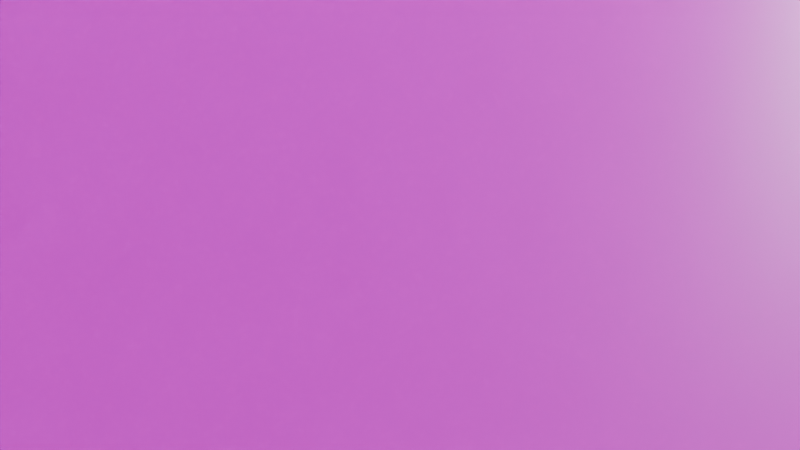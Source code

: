 # Source: cafe.blend  (saved by Blender 4.5.90; exported with 4.5.12 LTS)
import bpy
from mathutils import Matrix  # noqa: F401  (used for matrix-valued properties, if any)

bpy.ops.wm.read_factory_settings(use_empty=True)
scene = bpy.context.scene
scene.name = 'Scene'

# ---- collections
col_collection = bpy.data.collections.new('Collection'); scene.collection.children.link(col_collection)

# ---- images (referenced by path relative to the original .blend; pixels are not part of the script)
import os
ASSET_DIR = os.environ.get("B2B_ASSET_DIR", "")  # directory of the original .blend (textures are referenced by path, not embedded)
HERE = os.path.dirname(os.path.abspath(__file__))  # packed textures are extracted next to this script under _unpacked/

def load_image(name, relpath, width, height, colorspace="sRGB"):
    """Load a texture the original file referenced (path relative to the .blend, or extracted next to this script)."""
    p = next((c for c in (os.path.join(HERE, relpath), os.path.join(ASSET_DIR, relpath)) if relpath and os.path.exists(c)), "")
    if p:
        img = bpy.data.images.load(p, check_existing=True)
        img.name = name
    else:  # same state as the original file: an image datablock whose file is absent (Cycles renders it pink)
        img = bpy.data.images.new(name, width, height)
        img.source = "FILE"
        img.filepath = "//" + (relpath or name)
    img.colorspace_settings.name = colorspace
    return img
img_roof_texture_png = load_image('roof_texture.png', 'roof_texture.png', 1024, 1024, 'sRGB')
img_clear = load_image('clear', 'inside_wallpaper_texture.png', 1024, 1024, 'sRGB')
img_inside_texture_png = load_image('inside_texture.png', 'inside_texture.png', 1024, 1024, 'sRGB')
img_floor_texture_png = load_image('floor_texture.png', 'floor_texture.png', 1024, 1024, 'sRGB')
img_column_texture_png = load_image('column_texture.png', 'column_texture.png', 1024, 1024, 'sRGB')

# ---- materials (node trees are filled in below, after node groups)
mat_material_003 = bpy.data.materials.new('Material.003')
mat_material_008 = bpy.data.materials.new('Material.008')
mat_material_008.use_backface_culling_lightprobe_volume = False
mat_material_005 = bpy.data.materials.new('Material.005')
mat_material_004 = bpy.data.materials.new('Material.004')
mat_material_009 = bpy.data.materials.new('Material.009')

# ---- material node trees
mat_material_003.use_nodes = True; mat_material_003.node_tree.nodes.clear()
_N = mat_material_003.node_tree.nodes; _L = mat_material_003.node_tree.links
n0 = _N.new('ShaderNodeBsdfPrincipled'); n0.name = 'Principled BSDF'; n0.location = (-200, 100)
n1 = _N.new('ShaderNodeOutputMaterial'); n1.name = 'Material Output'; n1.location = (200, 100)
n2 = _N.new('ShaderNodeTexImage'); n2.name = 'Image Texture'; n2.location = (-490, 80)
n2.image = img_roof_texture_png
n3 = _N.new('ShaderNodeTexImage'); n3.name = 'Image Texture.001'; n3.location = (-351, 506)
n3.image = img_clear
_L.new(n0.outputs[0], n1.inputs[0])
_L.new(n2.outputs[0], n0.inputs[0])
n1.is_active_output = True
mat_material_008.use_nodes = True; mat_material_008.node_tree.nodes.clear()
_N = mat_material_008.node_tree.nodes; _L = mat_material_008.node_tree.links
n0 = _N.new('ShaderNodeBsdfPrincipled'); n0.name = 'Principled BSDF'; n0.location = (-200, 100)
n1 = _N.new('ShaderNodeOutputMaterial'); n1.name = 'Material Output'; n1.location = (200, 100)
n2 = _N.new('ShaderNodeTexImage'); n2.name = 'Image Texture'; n2.location = (-490, 80)
n2.image = img_inside_texture_png
_L.new(n0.outputs[0], n1.inputs[0])
_L.new(n2.outputs[0], n0.inputs[0])
n1.is_active_output = True
mat_material_005.use_nodes = True; mat_material_005.node_tree.nodes.clear()
_N = mat_material_005.node_tree.nodes; _L = mat_material_005.node_tree.links
n0 = _N.new('ShaderNodeBsdfPrincipled'); n0.name = 'Principled BSDF'; n0.location = (-200, 100)
n1 = _N.new('ShaderNodeOutputMaterial'); n1.name = 'Material Output'; n1.location = (200, 100)
n2 = _N.new('ShaderNodeTexImage'); n2.name = 'Image Texture'; n2.location = (-490, 80)
n2.image = img_floor_texture_png
n3 = _N.new('ShaderNodeTexImage'); n3.name = 'Image Texture.001'; n3.location = (-206, 360)
n3.image = img_clear
_L.new(n0.outputs[0], n1.inputs[0])
_L.new(n2.outputs[0], n0.inputs[0])
n1.is_active_output = True
mat_material_004.use_nodes = True; mat_material_004.node_tree.nodes.clear()
_N = mat_material_004.node_tree.nodes; _L = mat_material_004.node_tree.links
n0 = _N.new('ShaderNodeBsdfPrincipled'); n0.name = 'Principled BSDF'; n0.location = (-200, 100)
n1 = _N.new('ShaderNodeOutputMaterial'); n1.name = 'Material Output'; n1.location = (200, 100)
n2 = _N.new('ShaderNodeTexImage'); n2.name = 'Image Texture'; n2.location = (-490, 80)
n2.image = img_column_texture_png
n3 = _N.new('ShaderNodeTexImage'); n3.name = 'Image Texture.001'; n3.location = (-488, 409)
n3.image = img_clear
_L.new(n0.outputs[0], n1.inputs[0])
_L.new(n2.outputs[0], n0.inputs[0])
n1.is_active_output = True
mat_material_009.use_nodes = True; mat_material_009.node_tree.nodes.clear()
_N = mat_material_009.node_tree.nodes; _L = mat_material_009.node_tree.links
n0 = _N.new('ShaderNodeBsdfPrincipled'); n0.name = 'Principled BSDF'; n0.location = (-200, 100)
n1 = _N.new('ShaderNodeOutputMaterial'); n1.name = 'Material Output'; n1.location = (200, 100)
n2 = _N.new('ShaderNodeTexImage'); n2.name = 'Image Texture'; n2.location = (-490, 80)
n2.image = img_clear
n3 = _N.new('ShaderNodeTexImage'); n3.name = 'Image Texture.001'; n3.location = (-427, 422)
n3.image = img_clear
_L.new(n0.outputs[0], n1.inputs[0])
_L.new(n2.outputs[0], n0.inputs[0])
n1.is_active_output = True

# ---- world
world_world = bpy.data.worlds.new('World'); scene.world = world_world
world_world.use_nodes = True; world_world.node_tree.nodes.clear()
_N = world_world.node_tree.nodes; _L = world_world.node_tree.links
n0 = _N.new('ShaderNodeOutputWorld'); n0.name = 'World Output'; n0.location = (200, 100)
n1 = _N.new('ShaderNodeBackground'); n1.name = 'Background'; n1.location = (-200, 100)
n1.inputs[0].default_value = (0.05088, 0.05088, 0.05088, 1.0)
_L.new(n1.outputs[0], n0.inputs[0])
n0.is_active_output = True
world_world.color = (0.05088, 0.05088, 0.05088)
world_world.sun_shadow_jitter_overblur = 0.0

# ---- cameras
cam_camera = bpy.data.cameras.new('Camera')
cam_camera.clip_end = 100.0
cam_camera.ortho_scale = 7.314

# ---- lights
light_light = bpy.data.lights.new('Light', 'POINT')
light_light.energy = 1000.0
light_light.shadow_soft_size = 0.1

# ---- meshes
me_plane = bpy.data.meshes.new('Plane')
me_plane.from_pydata([(-1.0, -1.0, 0.0), (1.0, -1.0, 0.0), (-1.0, 1.0, 0.0), (0.0, -1.0, 0.0), (6.448e-10, 1.0, 0.0), (-1.0, 0.0, 0.0), (1.0, 0.0, 0.0), (0.0, 0.0, 0.0), (1.0, 0.5, 0.0), (0.0, 0.5, 0.0), (-1.0, 0.5, 0.0), (0.5, -1.0, 0.0), (0.5, 1.0, 0.0), (0.5, 0.0, 0.0), (0.5, 0.5, 0.0), (0.75, -1.0, 0.0), (0.75, 0.0, 0.0), (0.75, 0.5, 0.0), (0.0, 0.75, 0.0), (-1.0, 0.75, 0.0), (0.5, 0.75, 0.0), (0.75, 0.75, 0.0), (-0.5, 1.0, 0.0), (-0.5, -1.0, 0.0), (-0.5, 0.0, 0.0), (-0.5, 0.5, 0.0), (-0.5, 0.75, 0.0), (-1.0, 0.0, -0.1328), (-1.0, -1.0, -0.1328), (0.75, -1.0, -0.1328), (1.0, -1.0, -0.1328), (-0.5, 1.0, -0.1328), (-1.0, 1.0, -0.1328), (-0.5, -1.0, -0.1328), (-1.218e-09, -1.0, -0.1328), (0.5, 1.0, -0.1328), (6.448e-10, 1.0, -0.1328), (4.119e-10, 0.75, -0.1328), (-1.0, 0.5, -0.1328), (1.0, 0.0, -0.1328), (-2.866e-10, 0.0, -0.1328), (-0.5, 0.0, -0.1328), (0.5, 0.0, -0.1328), (1.0, 0.5, -0.1328), (-1.0, 0.75, -0.1328), (-0.5, 0.5, -0.1328), (0.5, 0.5, -0.1328), (0.5, -1.0, -0.1328), (0.75, 0.0, -0.1328), (0.75, 0.5, -0.1328), (0.5, 0.75, -0.1328), (0.75, 0.75, -0.1328), (-0.5, 0.75, -0.1328), (0.5, 0.0, -0.2325), (-2.866e-10, 0.0, -0.2325), (1.791e-10, 0.5, -0.2325), (0.5, 0.5, -0.2325), (4.119e-10, 0.75, -0.2325), (0.5, 0.75, -0.2325), (-0.5, 0.0, -0.2325), (-0.5, 0.5, -0.2325), (-0.5, 0.75, -0.2325)], [], [(26, 18, 4, 22), (23, 3, 7, 24), (15, 1, 6, 16), (24, 7, 9, 25), (16, 6, 8, 17), (7, 13, 14, 9), (3, 11, 13, 7), (18, 20, 12, 4), (13, 16, 17, 14), (11, 15, 16, 13), (20, 21, 12), (14, 17, 21, 20), (9, 14, 20, 18), (25, 9, 18, 26), (17, 8, 21), (10, 25, 26, 19), (5, 24, 25, 10), (0, 23, 24, 5), (19, 26, 22, 2), (52, 31, 36, 37), (33, 41, 40, 34), (29, 48, 39, 30), (46, 56, 58, 50), (48, 49, 43, 39), (42, 53, 56, 46), (34, 40, 42, 47), (37, 36, 35, 50), (42, 46, 49, 48), (47, 42, 48, 29), (50, 35, 51), (46, 50, 51, 49), (52, 61, 60, 45), (40, 54, 53, 42), (49, 51, 43), (38, 44, 52, 45), (27, 38, 45, 41), (28, 27, 41, 33), (44, 32, 31, 52), (6, 39, 43, 8), (12, 35, 36, 4), (21, 51, 35, 12), (8, 43, 51, 21), (19, 44, 38, 10), (10, 38, 27, 5), (4, 36, 31, 22), (2, 32, 44, 19), (1, 30, 39, 6), (11, 47, 29, 15), (0, 28, 33, 23), (5, 27, 28, 0), (15, 29, 30, 1), (3, 34, 47, 11), (22, 31, 32, 2), (23, 33, 34, 3), (59, 60, 55, 54), (54, 55, 56, 53), (55, 57, 58, 56), (60, 61, 57, 55), (50, 58, 57, 37), (45, 60, 59, 41), (37, 57, 61, 52), (41, 59, 54, 40)])
_uv = me_plane.uv_layers.new(name='UVMap')
_uv.uv.foreach_set('vector', [0.5369, 0.2412, 0.5369, 0.1898, 0.5112, 0.1898, 0.5112, 0.2412, 0.7168, 0.2412, 0.7168, 0.1898, 0.614, 0.1898, 0.614, 0.2412, 0.7168, 0.1127, 0.7168, 0.08695, 0.614, 0.08695, 0.614, 0.1127, 0.614, 0.2412, 0.614, 0.1898, 0.5626, 0.1898, 0.5626, 0.2412, 0.614, 0.1127, 0.614, 0.08695, 0.5626, 0.08695, 0.5626, 0.1127, 0.614, 0.1898, 0.614, 0.1384, 0.5626, 0.1384, 0.5626, 0.1898, 0.7168, 0.1898, 0.7168, 0.1384, 0.614, 0.1384, 0.614, 0.1898, 0.5369, 0.1898, 0.5369, 0.1384, 0.5112, 0.1384, 0.5112, 0.1898, 0.614, 0.1384, 0.614, 0.1127, 0.5626, 0.1127, 0.5626, 0.1384, 0.7168, 0.1384, 0.7168, 0.1127, 0.614, 0.1127, 0.614, 0.1384, 0.5369, 0.1384, 0.5369, 0.1127, 0.5112, 0.1384, 0.5626, 0.1384, 0.5626, 0.1127, 0.5369, 0.1127, 0.5369, 0.1384, 0.5626, 0.1898, 0.5626, 0.1384, 0.5369, 0.1384, 0.5369, 0.1898, 0.5626, 0.2412, 0.5626, 0.1898, 0.5369, 0.1898, 0.5369, 0.2412, 0.5626, 0.1127, 0.5626, 0.08695, 0.5369, 0.1127, 0.5626, 0.2926, 0.5626, 0.2412, 0.5369, 0.2412, 0.5369, 0.2926, 0.614, 0.2926, 0.614, 0.2412, 0.5626, 0.2412, 0.5626, 0.2926, 0.7168, 0.2926, 0.7168, 0.2412, 0.614, 0.2412, 0.614, 0.2926, 0.5369, 0.2926, 0.5369, 0.2412, 0.5112, 0.2412, 0.5112, 0.2926, 0.5626, 0.6464, 0.5626, 0.6721, 0.614, 0.6721, 0.614, 0.6464, 0.5626, 0.4665, 0.5626, 0.5693, 0.614, 0.5693, 0.614, 0.4665, 0.6911, 0.4665, 0.6911, 0.5693, 0.7168, 0.5693, 0.7168, 0.4665, 0.1247, 0.5229, 0.1237, 0.5119, 0.09514, 0.5167, 0.1046, 0.524, 0.6911, 0.5693, 0.6911, 0.6207, 0.7168, 0.6207, 0.7168, 0.5693, 0.168, 0.5216, 0.1737, 0.5119, 0.1237, 0.5119, 0.1247, 0.5229, 0.614, 0.4665, 0.614, 0.5693, 0.6654, 0.5693, 0.6654, 0.4665, 0.614, 0.6464, 0.614, 0.6721, 0.6654, 0.6721, 0.6654, 0.6464, 0.6654, 0.5693, 0.6654, 0.6207, 0.6911, 0.6207, 0.6911, 0.5693, 0.6654, 0.4665, 0.6654, 0.5693, 0.6911, 0.5693, 0.6911, 0.4665, 0.6654, 0.6464, 0.6654, 0.6721, 0.6911, 0.6464, 0.6654, 0.6207, 0.6654, 0.6464, 0.6911, 0.6464, 0.6911, 0.6207, 0.1195, 0.6226, 0.1133, 0.6329, 0.1432, 0.6363, 0.142, 0.6242, 0.1876, 0.5646, 0.1999, 0.5614, 0.1737, 0.5119, 0.168, 0.5216, 0.6911, 0.6207, 0.6911, 0.6464, 0.7168, 0.6207, 0.5112, 0.6207, 0.5112, 0.6464, 0.5626, 0.6464, 0.5626, 0.6207, 0.5112, 0.5693, 0.5112, 0.6207, 0.5626, 0.6207, 0.5626, 0.5693, 0.5112, 0.4665, 0.5112, 0.5693, 0.5626, 0.5693, 0.5626, 0.4665, 0.5112, 0.6464, 0.5112, 0.6721, 0.5626, 0.6721, 0.5626, 0.6464, 0.2468, 0.3257, 0.2423, 0.3119, 0.1943, 0.3238, 0.1931, 0.338, 0.1217, 0.2993, 0.134, 0.2892, 0.1137, 0.2329, 0.09608, 0.2379, 0.1557, 0.3214, 0.1631, 0.3077, 0.134, 0.2892, 0.1217, 0.2993, 0.1931, 0.338, 0.1943, 0.3238, 0.1631, 0.3077, 0.1557, 0.3214, 0.1281, 0.09193, 0.1344, 0.1092, 0.1645, 0.1045, 0.163, 0.08695, 0.163, 0.08695, 0.1645, 0.1045, 0.226, 0.1026, 0.2277, 0.08695, 0.09608, 0.2379, 0.1137, 0.2329, 0.1036, 0.1706, 0.08695, 0.1706, 0.09812, 0.1095, 0.1114, 0.1184, 0.1344, 0.1092, 0.1281, 0.09193, 0.3265, 0.2886, 0.316, 0.2821, 0.2423, 0.3119, 0.2468, 0.3257, 0.3315, 0.2417, 0.3198, 0.2408, 0.3178, 0.2634, 0.33, 0.2648, 0.3366, 0.119, 0.3276, 0.1283, 0.326, 0.1587, 0.3373, 0.1593, 0.2277, 0.08695, 0.226, 0.1026, 0.3276, 0.1283, 0.3366, 0.119, 0.33, 0.2648, 0.3178, 0.2634, 0.316, 0.2821, 0.3265, 0.2886, 0.3342, 0.1993, 0.3233, 0.1984, 0.3198, 0.2408, 0.3315, 0.2417, 0.08695, 0.1706, 0.1036, 0.1706, 0.1114, 0.1184, 0.09812, 0.1095, 0.3373, 0.1593, 0.326, 0.1587, 0.3233, 0.1984, 0.3342, 0.1993, 0.08695, 0.913, 0.1384, 0.913, 0.1384, 0.8616, 0.08695, 0.8616, 0.08695, 0.8616, 0.1384, 0.8616, 0.1384, 0.8102, 0.08695, 0.8102, 0.1384, 0.8616, 0.1641, 0.8616, 0.1641, 0.8102, 0.1384, 0.8102, 0.1384, 0.913, 0.1641, 0.913, 0.1641, 0.8616, 0.1384, 0.8616, 0.1046, 0.524, 0.09514, 0.5167, 0.08695, 0.5808, 0.1002, 0.5781, 0.142, 0.6242, 0.1432, 0.6363, 0.196, 0.6205, 0.1859, 0.6135, 0.1002, 0.5781, 0.08695, 0.5808, 0.1133, 0.6329, 0.1195, 0.6226, 0.1859, 0.6135, 0.196, 0.6205, 0.1999, 0.5614, 0.1876, 0.5646])
me_plane.materials.append(mat_material_003)
me_plane.update()
me_plane_001 = bpy.data.meshes.new('Plane.001')
me_plane_001.from_pydata([(-9.58, -5.839, -7.71), (0.0, 5.851, -7.71), (0.0, -5.839, -7.71), (-4.79, 5.851, -7.71), (-4.79, -5.839, -7.71), (-9.58, -12.82, -7.71), (-3.052e-07, -12.82, -7.71), (-9.58, 0.006189, -7.71), (9.58, -5.839, -7.71), (9.58, 5.851, -7.71), (-4.79, -12.82, -7.71), (9.58, -5.839, 1.552), (9.58, 5.851, 1.552), (0.0, 5.851, 1.552), (-9.58, -5.839, 1.552), (0.0, -5.839, 1.552), (-9.58, -12.82, 1.552), (-3.052e-07, -12.82, 1.552), (-4.79, 5.851, 1.552), (-4.79, -12.82, 1.552), (-9.58, 0.006189, 1.552), (5.017, 5.851, 1.552), (5.017, 5.851, -7.71), (0.0, 5.851, -0.8236), (5.017, 5.851, -0.8236)], [(0, 4), (4, 2), (2, 1)], [(1, 22, 9), (9, 12, 11, 8), (8, 11, 15, 2), (6, 17, 19, 10), (0, 14, 20, 7), (3, 18, 13, 1), (2, 15, 17, 6), (10, 19, 16, 5), (5, 16, 14, 0), (21, 12, 9, 22, 24), (23, 13, 21, 24), (7, 20, 18, 3)])
_uv = me_plane_001.uv_layers.new(name='UVMap')
_uv.uv.foreach_set('vector', [0.7571, -0.4387, 1.004, -0.8846, 1.225, -1.297, 1.653, 2.196, 1.653, 1.287, 0.8879, 1.287, 0.8879, 2.196, 0.8879, 2.196, 0.8879, 1.287, 0.2607, 1.287, 0.2607, 2.196, -0.1964, 2.196, -0.1964, 1.287, -0.51, 1.287, -0.51, 2.196, -0.5107, -0.0083, -0.5109, 1.062, -0.0604, 1.063, -0.06021, -0.00812, 0.5227, -0.008286, 0.5225, 1.063, 0.8917, 1.063, 0.8919, -0.00812, 0.2607, 2.196, 0.2607, 1.287, -0.1964, 1.287, -0.1964, 2.196, -0.51, 2.196, -0.51, 1.287, -0.8236, 1.287, -0.8236, 2.196, -0.8236, 2.196, -0.8236, 1.287, -1.281, 1.287, -1.281, 2.196, 1.952, 1.287, 1.653, 1.287, 1.653, 2.196, 1.952, 2.196, 1.952, 1.52, 2.28, 1.52, 2.28, 1.287, 1.952, 1.287, 1.952, 1.52, -0.05915, -0.007865, -0.06002, 1.061, 0.5214, 1.062, 0.5223, -0.006796])
me_plane_001.materials.append(mat_material_008)
me_plane_001.update()
me_plane_003 = bpy.data.meshes.new('Plane.003')
me_plane_003.from_pydata([(-11.08, -6.689, -7.842), (9.652, -6.689, -7.842), (9.652, 6.998, -7.842), (2.249, 7.025, -7.883), (2.471, -6.689, -7.842), (-11.08, -12.89, -7.842), (2.471, -12.89, -7.842), (-4.857, 6.998, -7.842), (-4.857, -6.689, -7.842), (-4.857, -12.89, -7.842), (-11.08, 0.1549, -7.842), (-4.857, 0.1549, -7.842), (-11.08, 0.1549, -6.858), (-11.08, -6.689, -6.858), (9.652, 6.998, -6.858), (2.284, 7.007, -6.76), (9.652, -6.689, -6.858), (-4.857, -6.689, -6.858), (2.471, -6.689, -6.858), (-4.857, -12.89, -6.858), (2.471, -12.89, -6.858), (-11.08, -12.89, -6.858), (-4.857, 6.998, -6.858), (-4.857, 0.1549, -6.858)], [], [(3, 2, 1, 4), (8, 11, 7, 3, 4), (8, 9, 5, 0), (4, 6, 9, 8), (10, 7, 11), (0, 10, 11, 8), (15, 18, 16, 14), (17, 18, 15, 22, 23), (17, 13, 21, 19), (18, 17, 19, 20), (12, 23, 22), (13, 17, 23, 12), (6, 4, 18, 20), (2, 3, 15, 14), (0, 5, 21, 13), (1, 2, 14, 16), (4, 1, 16, 18), (8, 4, 18, 17), (3, 7, 22, 15), (7, 10, 12, 22), (0, 8, 17, 13), (3, 4, 18, 15), (20, 21, 5, 6), (10, 0, 13, 12)])
_uv = me_plane_003.uv_layers.new(name='UVMap')
_uv.uv.foreach_set('vector', [0.4971, 0.7788, 0.4951, 0.9577, 0.3379, 0.951, 0.3396, 0.7775, 0.8497, 0.9102, 0.8509, 0.9135, 0.8513, 0.9173, 0.8495, 0.9175, 0.8492, 0.9118, 0.401, 0.3807, 0.401, 0.5307, 0.3295, 0.5307, 0.3295, 0.3807, 0.4851, 0.3807, 0.4851, 0.5307, 0.401, 0.5307, 0.401, 0.3807, 0.8529, 0.9121, 0.8513, 0.9173, 0.8509, 0.9135, 0.8521, 0.9065, 0.8529, 0.9121, 0.8509, 0.9135, 0.8497, 0.9102, 0.4969, 0.7516, 0.3396, 0.7537, 0.3379, 0.5802, 0.4951, 0.5735, 0.7538, 0.3441, 0.7889, 0.477, 0.7554, 0.9097, 0.6152, 0.875, 0.6563, 0.5885, 0.401, 0.3569, 0.3295, 0.3569, 0.3295, 0.207, 0.401, 0.207, 0.4851, 0.3569, 0.401, 0.3569, 0.401, 0.207, 0.4851, 0.207, 0.5052, 0.4577, 0.6563, 0.5885, 0.6152, 0.875, 0.5735, 0.04458, 0.7538, 0.3441, 0.6563, 0.5885, 0.5052, 0.4577, 0.1027, 0.3807, 0.03145, 0.3807, 0.03145, 0.3569, 0.1027, 0.3569, 0.6133, 0.966, 0.5282, 0.967, 0.5286, 0.9398, 0.6133, 0.9422, 0.3295, 0.3807, 0.2583, 0.3807, 0.2583, 0.3569, 0.3295, 0.3569, 0.7704, 0.966, 0.6133, 0.966, 0.6133, 0.9422, 0.7704, 0.9422, 0.8529, 0.966, 0.7704, 0.966, 0.7704, 0.9422, 0.8529, 0.9422, 0.8497, 0.9102, 0.8492, 0.9118, 0.8494, 0.9118, 0.849, 0.9101, 0.8699, 0.009074, 0.8658, 0.3577, 0.8447, 0.3569, 0.8437, 0.006889, 0.8658, 0.3577, 0.8591, 0.7413, 0.8437, 0.7406, 0.8447, 0.3569, 0.8521, 0.9065, 0.8497, 0.9102, 0.849, 0.9101, 0.8466, 0.9062, 0.4971, 0.7788, 0.3396, 0.7775, 0.3396, 0.7537, 0.4969, 0.7516, 0.1027, 0.3569, 0.2583, 0.3569, 0.2583, 0.3807, 0.1027, 0.3807, 0.8591, 0.7413, 0.8521, 0.9065, 0.8466, 0.9062, 0.8437, 0.7406])
me_plane_003.materials.append(mat_material_005)
me_plane_003.update()
me_cube_001 = bpy.data.meshes.new('Cube.001')
me_cube_001.from_pydata([(-4.787, -10.72, 13.67), (-6.761, -10.39, 13.67), (-6.437, -8.421, 13.67), (-5.45, -8.583, 13.67), (-4.625, -9.732, 13.67), (-4.787, -10.72, 13.67), (-6.761, -10.39, 13.67), (-6.761, -10.39, 3.956), (-6.599, -9.408, 3.956), (-4.787, -10.72, 3.956), (-5.45, -8.583, 3.956), (-6.437, -8.421, 3.956), (-4.625, -9.732, 3.956), (-6.692, 5.548, 13.67), (-6.682, 3.548, 13.67), (-6.682, 3.548, 13.67), (-6.692, 5.548, 13.67), (-5.682, 3.553, 3.956), (-4.692, 5.558, 3.956), (-4.687, 4.558, 3.956), (-6.682, 3.548, 3.956), (-5.692, 5.553, 3.956), (-6.692, 5.548, 3.956), (-5.682, 3.553, 13.67), (-4.687, 4.558, 13.67), (-4.692, 5.558, 13.67), (-4.692, 5.558, 13.67), (-4.687, 4.558, 13.67), (-5.682, 3.553, 13.67), (-6.692, 5.548, 3.956), (-5.692, 5.553, 3.956), (-6.682, 3.548, 3.956), (-4.687, 4.558, 3.956), (-4.692, 5.558, 3.956), (-5.682, 3.553, 3.956), (-6.692, 5.548, 13.67), (-6.682, 3.548, 13.67), (-4.692, 5.558, 13.67), (-4.687, 4.558, 13.67), (-5.682, 3.553, 13.67), (-6.692, 5.548, 3.956), (-5.692, 5.553, 3.956), (-6.682, 3.548, 3.956), (-4.687, 4.558, 3.956), (-4.692, 5.558, 3.956), (-5.682, 3.553, 3.956), (-6.682, 3.548, 13.67), (-6.692, 5.548, 13.67), (-5.682, 3.553, 3.956), (-4.692, 5.558, 3.956), (-4.687, 4.558, 3.956), (-6.682, 3.548, 3.956), (-5.692, 5.553, 3.956), (-6.692, 5.548, 3.956), (-5.682, 3.553, 13.67), (-4.687, 4.558, 13.67), (-4.692, 5.558, 13.67), (-6.437, -8.421, 13.67), (-5.45, -8.583, 13.67), (-4.625, -9.732, 13.67), (-6.761, -10.39, 3.956), (-6.599, -9.408, 3.956), (-4.787, -10.72, 3.956), (-5.45, -8.583, 3.956), (-6.437, -8.421, 3.956), (-4.625, -9.732, 3.956), (-6.761, -10.39, 13.67), (-4.787, -10.72, 13.67), (-4.625, -9.732, 3.956), (-6.437, -8.421, 3.956), (-5.45, -8.583, 3.956), (-4.787, -10.72, 3.956), (-6.599, -9.408, 3.956), (-6.761, -10.39, 3.956), (-4.625, -9.732, 13.67), (-5.45, -8.583, 13.67), (-6.437, -8.421, 13.67), (4.629, 4.629, 3.956), (6.621, 3.612, 3.956), (5.621, 3.62, 3.956), (4.638, 5.629, 3.956), (6.629, 4.612, 3.956), (6.638, 5.612, 3.956), (4.629, 4.629, 13.67), (6.629, 4.612, 13.67), (5.621, 3.62, 13.67), (5.638, 5.62, 13.67), (6.621, 3.612, 13.67), (4.638, 5.629, 13.67), (6.638, 5.612, 13.67), (-0.3309, -13.54, 3.956), (1.332, -15.03, 3.956), (-0.8953, -14.83, 3.956), (-0.5292, -15.76, 3.956), (-0.5292, -15.76, 13.67), (1.332, -15.03, 13.67), (0.9658, -14.1, 13.67), (-0.3309, -13.54, 13.67), (-1.261, -13.9, 13.67), (-0.5292, -15.76, 13.67), (1.332, -15.03, 13.67), (-1.261, -13.9, 3.956), (0.9658, -14.1, 3.956), (-1.261, -13.9, 13.67), (-0.3309, -13.54, 13.67), (0.9658, -14.1, 13.67), (-0.5292, -15.76, 3.956), (-0.8953, -14.83, 3.956), (1.332, -15.03, 3.956), (-0.3309, -13.54, 3.956), (-1.261, -13.9, 3.956), (0.9658, -14.1, 3.956), (-0.5292, -15.76, 13.67), (1.332, -15.03, 13.67), (0.9658, -14.1, 3.956), (-1.261, -13.9, 3.956), (-0.3309, -13.54, 3.956), (1.332, -15.03, 3.956), (-0.8953, -14.83, 3.956), (-0.5292, -15.76, 3.956), (0.9658, -14.1, 13.67), (-0.3309, -13.54, 13.67), (-1.261, -13.9, 13.67), (11.61, -4.982, 3.956), (13.6, -5.999, 3.956), (12.6, -5.991, 3.956), (11.61, -3.982, 3.956), (13.61, -4.999, 3.956), (13.61, -3.999, 3.956), (11.61, -4.982, 13.67), (13.61, -4.999, 13.67), (12.6, -5.991, 13.67), (12.61, -3.991, 13.67), (13.6, -5.999, 13.67), (11.61, -3.982, 13.67), (13.61, -3.999, 13.67), (12.75, -12.98, 3.956), (11.81, -15.01, 3.956), (11.78, -14.01, 3.956), (13.75, -12.95, 3.956), (12.81, -14.98, 3.956), (13.81, -14.95, 3.956), (12.75, -12.98, 13.67), (12.81, -14.98, 13.67), (11.78, -14.01, 13.67), (13.78, -13.95, 13.67), (11.81, -15.01, 13.67), (13.75, -12.95, 13.67), (13.81, -14.95, 13.67)], [(41, 40), (8, 7), (11, 8), (21, 22), (30, 29), (52, 53), (64, 61), (61, 60), (72, 73), (69, 72), (89, 84), (78, 81), (84, 87), (81, 82), (86, 89), (86, 88), (110, 107), (101, 92), (92, 93), (107, 106), (118, 119), (115, 118), (135, 130), (124, 127), (130, 133), (127, 128), (132, 135), (132, 134), (148, 143), (137, 140), (143, 146), (140, 141), (145, 148), (145, 147)], [(39, 45, 42, 14), (37, 38, 43, 44), (2, 3, 10, 11), (1, 2, 11, 7), (35, 26, 33, 29), (20, 22, 16, 15), (16, 25, 18, 22), (26, 27, 32, 33), (42, 40, 13, 14), (25, 24, 19, 18), (23, 17, 20, 15), (13, 37, 44, 40), (51, 53, 47, 46), (31, 36, 35, 29), (28, 34, 31, 36), (56, 55, 50, 49), (54, 48, 51, 46), (47, 53, 49, 56), (59, 65, 62, 67), (66, 57, 64, 60), (57, 58, 63, 64), (62, 60, 66, 67), (76, 75, 70, 69), (6, 73, 69, 76), (74, 68, 71, 5), (71, 73, 6, 5), (4, 12, 9, 0), (9, 0, 1, 7), (89, 87, 78, 82), (80, 88, 89, 82), (87, 85, 79, 78), (83, 77, 80, 88), (103, 104, 109, 110), (112, 103, 110, 106), (105, 111, 108, 113), (99, 98, 101, 93), (98, 97, 90, 101), (108, 106, 112, 113), (122, 121, 116, 115), (94, 119, 115, 122), (120, 114, 117, 95), (117, 119, 94, 95), (96, 102, 91, 100), (91, 100, 99, 93), (135, 133, 124, 128), (126, 134, 135, 128), (133, 131, 125, 124), (129, 123, 126, 134), (148, 146, 137, 141), (139, 147, 148, 141), (146, 144, 138, 137), (142, 136, 139, 147)])
_uv = me_cube_001.uv_layers.new(name='UVMap')
_uv.uv.foreach_set('vector', [0.06978, 0.4003, 0.06978, 0.1676, 0.07975, 0.1676, 0.07975, 0.4003, 0.1196, 0.4002, 0.1296, 0.4003, 0.1296, 0.1676, 0.1197, 0.1675, 0.3592, 0.9059, 0.3692, 0.9059, 0.3692, 0.6732, 0.3592, 0.6731, 0.3393, 0.9059, 0.3592, 0.9059, 0.3592, 0.6731, 0.3393, 0.6731, 0.1824, 0.6464, 0.1624, 0.6464, 0.1624, 0.4136, 0.1824, 0.4136, 0.1219, 0.6752, 0.102, 0.6752, 0.1019, 0.4424, 0.1219, 0.4424, 0.1019, 0.4424, 0.08201, 0.4425, 0.082, 0.6752, 0.102, 0.6752, 0.1624, 0.6464, 0.1525, 0.6464, 0.1524, 0.4137, 0.1624, 0.4136, 0.07975, 0.1676, 0.0997, 0.1675, 0.0997, 0.4003, 0.07975, 0.4003, 0.08201, 0.4425, 0.07203, 0.4425, 0.07202, 0.6751, 0.082, 0.6752, 0.1319, 0.4425, 0.1319, 0.6751, 0.1219, 0.6752, 0.1219, 0.4424, 0.0997, 0.4003, 0.1196, 0.4002, 0.1197, 0.1675, 0.0997, 0.1675, 0.2665, 0.1637, 0.2864, 0.1636, 0.2864, 0.3964, 0.2665, 0.3964, 0.2023, 0.4137, 0.2023, 0.6464, 0.1824, 0.6464, 0.1824, 0.4136, 0.2123, 0.6464, 0.2123, 0.4137, 0.2023, 0.4137, 0.2023, 0.6464, 0.3064, 0.3963, 0.3163, 0.3964, 0.3163, 0.1637, 0.3064, 0.1636, 0.2565, 0.3964, 0.2565, 0.1637, 0.2665, 0.1637, 0.2665, 0.3964, 0.2864, 0.3964, 0.2864, 0.1636, 0.3064, 0.1636, 0.3064, 0.3963, 0.3396, 0.1606, 0.3396, 0.3933, 0.3495, 0.3934, 0.3495, 0.1606, 0.3695, 0.1606, 0.3894, 0.1607, 0.3895, 0.3934, 0.3695, 0.3934, 0.3894, 0.1607, 0.3994, 0.1607, 0.3994, 0.3933, 0.3895, 0.3934, 0.3495, 0.3934, 0.3695, 0.3934, 0.3695, 0.1606, 0.3495, 0.1606, 0.205, 0.9098, 0.2149, 0.9098, 0.2149, 0.6771, 0.205, 0.677, 0.185, 0.9098, 0.185, 0.677, 0.205, 0.677, 0.205, 0.9098, 0.1551, 0.9098, 0.1551, 0.6771, 0.1651, 0.6771, 0.1651, 0.9098, 0.1651, 0.6771, 0.185, 0.677, 0.185, 0.9098, 0.1651, 0.9098, 0.3094, 0.9059, 0.3094, 0.6732, 0.3193, 0.6732, 0.3193, 0.9059, 0.3193, 0.6732, 0.3193, 0.9059, 0.3393, 0.9059, 0.3393, 0.6731, 0.2607, 0.6723, 0.2408, 0.6724, 0.2408, 0.9051, 0.2607, 0.9051, 0.2807, 0.9051, 0.2807, 0.6723, 0.2607, 0.6723, 0.2607, 0.9051, 0.2408, 0.6724, 0.2308, 0.6724, 0.2308, 0.905, 0.2408, 0.9051, 0.2906, 0.6724, 0.2906, 0.9051, 0.2807, 0.9051, 0.2807, 0.6723, 0.388, 0.6865, 0.3979, 0.6865, 0.3979, 0.9192, 0.388, 0.9192, 0.2799, 0.4166, 0.2599, 0.4166, 0.2599, 0.6493, 0.2799, 0.6494, 0.3098, 0.4166, 0.3098, 0.6493, 0.2998, 0.6493, 0.2998, 0.4166, 0.3572, 0.6468, 0.3373, 0.6468, 0.3373, 0.4141, 0.3573, 0.4141, 0.3373, 0.6468, 0.3273, 0.6468, 0.3273, 0.4141, 0.3373, 0.4141, 0.2998, 0.6493, 0.2799, 0.6494, 0.2799, 0.4166, 0.2998, 0.4166, 0.1638, 0.3963, 0.1539, 0.3964, 0.1539, 0.1637, 0.1638, 0.1636, 0.1838, 0.3964, 0.1838, 0.1636, 0.1638, 0.1636, 0.1638, 0.3963, 0.2137, 0.3964, 0.2137, 0.1637, 0.2037, 0.1637, 0.2037, 0.3964, 0.2037, 0.1637, 0.1838, 0.1636, 0.1838, 0.3964, 0.2037, 0.3964, 0.3872, 0.6468, 0.3872, 0.4141, 0.3772, 0.4141, 0.3772, 0.6468, 0.3772, 0.4141, 0.3772, 0.6468, 0.3572, 0.6468, 0.3573, 0.4141, 0.2607, 0.6723, 0.2408, 0.6724, 0.2408, 0.9051, 0.2607, 0.9051, 0.2807, 0.9051, 0.2807, 0.6723, 0.2607, 0.6723, 0.2607, 0.9051, 0.2408, 0.6724, 0.2308, 0.6724, 0.2308, 0.905, 0.2408, 0.9051, 0.2906, 0.6724, 0.2906, 0.9051, 0.2807, 0.9051, 0.2807, 0.6723, 0.2607, 0.6723, 0.2408, 0.6724, 0.2408, 0.9051, 0.2607, 0.9051, 0.2807, 0.9051, 0.2807, 0.6723, 0.2607, 0.6723, 0.2607, 0.9051, 0.2408, 0.6724, 0.2308, 0.6724, 0.2308, 0.905, 0.2408, 0.9051, 0.2906, 0.6724, 0.2906, 0.9051, 0.2807, 0.9051, 0.2807, 0.6723])
me_cube_001.materials.append(mat_material_004)
me_cube_001.update()
me_plane_002 = bpy.data.meshes.new('Plane.002')
me_plane_002.from_pydata([(-8.872, -5.618, -7.457), (9.304, -5.618, -7.457), (9.304, 5.472, -7.457), (-0.3469, -5.618, -7.457), (-8.872, -12.24, -7.457), (-0.3469, -12.24, -7.457), (-4.328, 5.472, -7.457), (-4.328, -12.24, -7.457), (-8.872, -5.618, 1.33), (9.304, -5.618, 1.33), (9.304, 5.472, 1.33), (-0.3469, -5.618, 1.33), (-8.872, -12.24, 1.33), (-0.3469, -12.24, 1.33), (-4.328, -12.24, 1.33), (4.975, 5.472, 1.33), (-8.872, -0.07282, -7.457), (-4.328, 5.472, 1.33), (-8.872, -0.07282, 1.33), (-0.03804, 5.472, 1.33), (4.975, 5.472, -7.457), (4.975, 5.472, -7.457), (-0.03804, 5.472, -7.457), (-0.03804, 5.472, -0.9242), (4.975, 5.472, -0.9242), (4.975, 6.068, -7.457), (-0.03804, 6.068, -0.9242), (4.975, 6.068, -0.9242), (-0.03804, 6.068, -7.457)], [(20, 24), (21, 20)], [(2, 1, 9, 10), (1, 3, 11, 9), (5, 7, 14, 13), (0, 16, 18, 8), (3, 5, 13, 11), (7, 4, 12, 14), (4, 0, 8, 12), (6, 22, 19, 17), (22, 28, 26, 23), (18, 16, 6, 17), (26, 27, 24, 23), (24, 27, 25, 21), (24, 15, 19, 23), (15, 24, 21, 2, 10)])
_uv = me_plane_002.uv_layers.new(name='UVMap')
_uv.uv.foreach_set('vector', [0.2847, 0.621, 0.2847, 0.3677, 0.4854, 0.3677, 0.4854, 0.621, 0.4854, 0.4035, 0.4854, 0.624, 0.2847, 0.624, 0.2847, 0.4035, 0.5158, 0.5684, 0.4248, 0.5684, 0.4248, 0.3677, 0.5158, 0.3677, 0.4428, 0.6479, 0.3161, 0.6479, 0.3161, 0.4471, 0.4428, 0.4471, 0.4361, 0.6315, 0.2848, 0.6315, 0.2848, 0.4308, 0.4361, 0.4308, 0.4248, 0.5684, 0.321, 0.5684, 0.321, 0.3677, 0.4248, 0.3677, 0.4795, 0.5897, 0.3282, 0.5897, 0.3282, 0.389, 0.4795, 0.389, 0.4802, 0.4353, 0.3822, 0.4353, 0.3822, 0.636, 0.4802, 0.636, 0.3992, 0.5427, 0.4128, 0.5427, 0.4128, 0.3935, 0.3992, 0.3935, 0.3225, 0.4315, 0.3225, 0.6322, 0.4862, 0.6322, 0.4862, 0.4315, 0.3852, 0.5722, 0.3683, 0.4609, 0.3547, 0.4608, 0.3717, 0.5744, 0.3547, 0.4608, 0.3683, 0.4609, 0.3852, 0.3134, 0.3717, 0.3114, 0.3547, 0.4608, 0.3037, 0.4691, 0.3211, 0.5825, 0.3717, 0.5744, 0.3877, 0.379, 0.3871, 0.4306, 0.3875, 0.5802, 0.4862, 0.5797, 0.4862, 0.3795])
me_plane_002.materials.append(mat_material_009)
me_plane_002.update()

# ---- objects
ob_light = bpy.data.objects.new('Light', light_light)
ob_camera = bpy.data.objects.new('Camera', cam_camera)
ob_krisha = bpy.data.objects.new('krisha', me_plane)
ob_outside = bpy.data.objects.new('outside', me_plane_001)
ob_floor = bpy.data.objects.new('floor', me_plane_003)
ob_columns = bpy.data.objects.new('columns', me_cube_001)
ob_inside = bpy.data.objects.new('inside', me_plane_002)

# ---- transforms, parenting, visibility, modifiers, constraints
ob_light.location = (7.835, 3.124, 2.189)
ob_light.rotation_euler = (0.6503, 0.05522, 1.866)
ob_light.lock_rotations_4d = False
ob_light.empty_display_type = 'ARROWS'
ob_light.color = (0.0, 0.0, 0.0, 0.0)
ob_light.lineart.crease_threshold = 0.0
ob_camera.location = (11.12, -4.807, 1.243)
ob_camera.rotation_euler = (1.109, 0.0, 0.8149)
ob_camera.lock_rotations_4d = False
ob_camera.empty_display_type = 'ARROWS'
ob_camera.color = (0.0, 0.0, 0.0, 0.0)
ob_camera.display_type = 'WIRE'
ob_camera.lineart.crease_threshold = 0.0
ob_krisha.location = (4.757, 1.748, 1.117)
ob_krisha.rotation_euler = (0.0, -0.0, 0.01277)
ob_krisha.scale = (-12.02, -12.0, -14.96)
ob_outside.location = (2.86, 1.546, -1.055)
ob_outside.rotation_euler = (0.0, 0.0, 1.571)
ob_outside.scale = (1.011, 1.0, 1.397)
ob_floor.location = (2.86, 1.865, -1.055)
ob_floor.rotation_euler = (0.0, 0.0, 1.571)
ob_floor.scale = (1.109, 1.097, 1.533)
ob_columns.location = (2.829, 6.255, -17.93)
ob_columns.scale = (1.0, 1.011, 1.397)
ob_inside.location = (2.783, 1.38, -0.9098)
ob_inside.rotation_euler = (0.0, 0.0, 1.571)
ob_inside.scale = (1.0, 1.0, 1.426)

# ---- collection membership
scene.collection.objects.link(ob_light)
scene.collection.objects.link(ob_camera)
col_collection.objects.link(ob_krisha)
col_collection.objects.link(ob_outside)
col_collection.objects.link(ob_floor)
col_collection.objects.link(ob_columns)
col_collection.objects.link(ob_inside)

# ---- scene / render settings (as saved in the file)
scene.camera = ob_camera
scene.frame_start = 1; scene.frame_end = 250; scene.frame_set(49)
scene.render.engine = 'CYCLES'
scene.cycles.bake_type = 'DIFFUSE'
bpy.context.view_layer.update()
